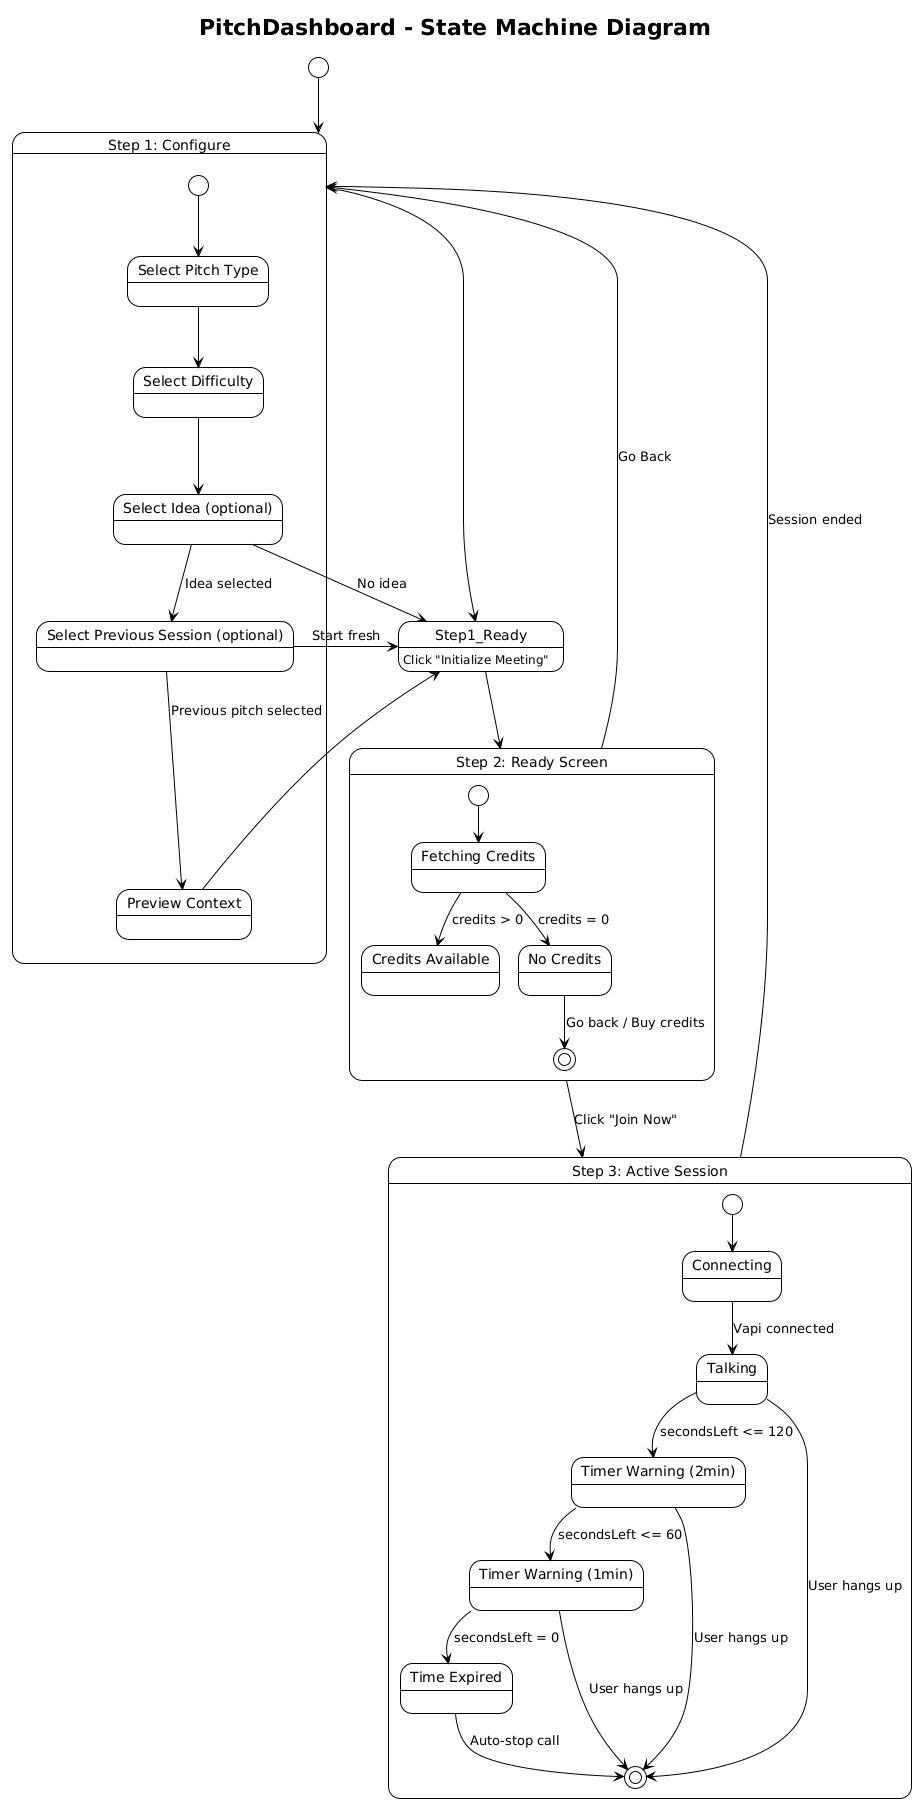

The diagram above was rendered by PlantUML. Its source (embedded in the PNG):
@startuml
!theme plain
skinparam backgroundColor white

title PitchDashboard - State Machine Diagram

[*] --> Step1_Configure

state "Step 1: Configure" as Step1_Configure {
  state "Select Pitch Type" as s1a
  state "Select Difficulty" as s1b
  state "Select Idea (optional)" as s1c
  state "Select Previous Session (optional)" as s1d
  state "Preview Context" as s1e

  [*] --> s1a
  s1a --> s1b
  s1b --> s1c
  s1c --> s1d : Idea selected
  s1c --> Step1_Ready : No idea
  s1d --> s1e : Previous pitch selected
  s1d --> Step1_Ready : Start fresh
  s1e --> Step1_Ready
}

state Step1_Ready : Click "Initialize Meeting"
Step1_Configure --> Step1_Ready

Step1_Ready --> Step2_Ready

state "Step 2: Ready Screen" as Step2_Ready {
  state "Fetching Credits" as s2a
  state "Credits Available" as s2b
  state "No Credits" as s2c

  [*] --> s2a
  s2a --> s2b : credits > 0
  s2a --> s2c : credits = 0
  s2c --> [*] : Go back / Buy credits
}

Step2_Ready --> Step3_Session : Click "Join Now"
Step2_Ready --> Step1_Configure : Go Back

state "Step 3: Active Session" as Step3_Session {
  state "Connecting" as s3a
  state "Talking" as s3b
  state "Timer Warning (2min)" as s3c
  state "Timer Warning (1min)" as s3d
  state "Time Expired" as s3e

  [*] --> s3a
  s3a --> s3b : Vapi connected
  s3b --> s3c : secondsLeft <= 120
  s3c --> s3d : secondsLeft <= 60
  s3d --> s3e : secondsLeft = 0
  s3e --> [*] : Auto-stop call

  s3b --> [*] : User hangs up
  s3c --> [*] : User hangs up
  s3d --> [*] : User hangs up
}

Step3_Session --> Step1_Configure : Session ended
@enduml